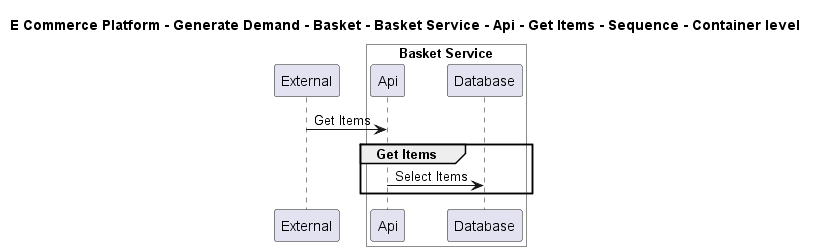

The diagram above was rendered by PlantUML. Its source (embedded in the PNG):
@startuml

title E Commerce Platform - Generate Demand - Basket - Basket Service - Api - Get Items - Sequence - Container level

participant "External" as C4InterFlow.SoftwareSystems.ExternalSystem

box "Basket Service" #White
    participant "Api" as ECommercePlatform.GenerateDemand.Basket.SoftwareSystems.BasketService.Containers.Api
    participant "Database" as ECommercePlatform.GenerateDemand.Basket.SoftwareSystems.BasketService.Containers.Database
end box


C4InterFlow.SoftwareSystems.ExternalSystem -> ECommercePlatform.GenerateDemand.Basket.SoftwareSystems.BasketService.Containers.Api : Get Items
group Get Items
ECommercePlatform.GenerateDemand.Basket.SoftwareSystems.BasketService.Containers.Api -> ECommercePlatform.GenerateDemand.Basket.SoftwareSystems.BasketService.Containers.Database : Select Items
end


@enduml